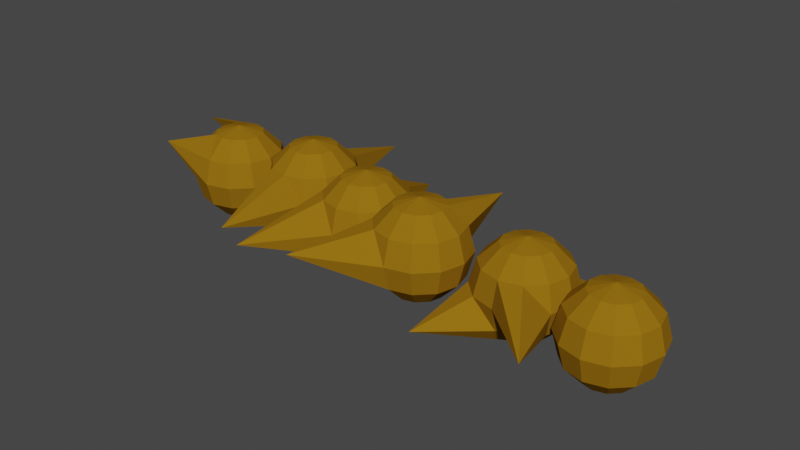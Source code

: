 # Source: enemy.blend  (saved by Blender 3.1.7; exported with 4.5.12 LTS)
import bpy
from mathutils import Matrix  # noqa: F401  (used for matrix-valued properties, if any)

bpy.ops.wm.read_factory_settings(use_empty=True)
scene = bpy.context.scene
scene.name = 'Scene'

# ---- materials (node trees are filled in below, after node groups)
mat_material_001 = bpy.data.materials.new('Material.001')
mat_material_001.use_transparent_shadow = False

# ---- material node trees
mat_material_001.use_nodes = True; mat_material_001.node_tree.nodes.clear()
_N = mat_material_001.node_tree.nodes; _L = mat_material_001.node_tree.links
n0 = _N.new('ShaderNodeBsdfPrincipled'); n0.name = 'Principled BSDF'; n0.location = (10, 300)
n0.distribution = 'GGX'
n0.subsurface_method = 'RANDOM_WALK_SKIN'
n0.inputs[0].default_value = (0.281, 0.1393, 0.007074, 1.0)
n0.inputs[2].default_value = 1.0
n0.inputs[3].default_value = 1.45
n0.inputs[13].default_value = 0.0
n0.inputs[27].default_value = (0.0, 0.0, 0.0, 1.0)
n0.inputs[28].default_value = 1.0
n1 = _N.new('ShaderNodeOutputMaterial'); n1.name = 'Material Output'; n1.location = (300, 300)
_L.new(n0.outputs[0], n1.inputs[0])
n1.is_active_output = True

# ---- world
world_world = bpy.data.worlds.new('World'); scene.world = world_world
world_world.use_nodes = True; world_world.node_tree.nodes.clear()
_N = world_world.node_tree.nodes; _L = world_world.node_tree.links
n0 = _N.new('ShaderNodeOutputWorld'); n0.name = 'World Output'; n0.location = (300, 300)
n1 = _N.new('ShaderNodeBackground'); n1.name = 'Background'; n1.location = (10, 300)
n1.inputs[0].default_value = (0.05088, 0.05088, 0.05088, 1.0)
_L.new(n1.outputs[0], n0.inputs[0])
n0.is_active_output = True
world_world.color = (0.05088, 0.05088, 0.05088)
world_world.use_sun_shadow = False
world_world.sun_shadow_jitter_overblur = 0.0

# ---- meshes
me_sphere = bpy.data.meshes.new('Sphere')
me_sphere.from_pydata([(0.0, 0.25, 0.433), (0.0, 0.433, 0.25), (0.0, 0.9681, -2.186e-08), (0.0, 0.25, -0.433), (0.125, 0.2165, 0.433), (0.2165, 0.375, 0.25), (0.25, 0.433, -2.186e-08), (0.2165, 0.375, -0.25), (0.125, 0.2165, -0.433), (0.2165, 0.125, 0.433), (0.375, 0.2165, 0.25), (0.433, 0.25, -2.186e-08), (0.375, 0.2165, -0.25), (0.2165, 0.125, -0.433), (0.25, -3.566e-08, 0.433), (0.433, -3.566e-08, 0.25), (0.5, -5.056e-08, -2.186e-08), (0.433, -3.566e-08, -0.25), (0.25, -4.311e-08, -0.433), (0.2165, -0.125, 0.433), (0.375, -0.2165, 0.25), (0.433, -0.25, -2.186e-08), (0.375, -0.2165, -0.25), (0.2165, -0.125, -0.433), (0.125, -0.2165, 0.433), (0.2165, -0.375, 0.25), (0.25, -0.433, -2.186e-08), (0.2165, -0.375, -0.25), (0.125, -0.2165, -0.433), (-3.553e-15, -8.742e-08, 0.5), (1.441e-08, -0.25, 0.433), (-7.947e-09, -0.433, 0.25), (6.955e-09, -0.5, -2.186e-08), (-7.947e-09, -0.433, -0.25), (-7.947e-09, -0.25, -0.433), (-0.125, -0.2165, 0.433), (-0.2165, -0.375, 0.25), (-0.5405, -1.205, -2.186e-08), (-0.2165, -0.375, -0.25), (-0.125, -0.2165, -0.433), (0.0, -4.371e-08, -0.5), (-0.2165, -0.125, 0.433), (-0.375, -0.2165, 0.25), (-0.433, -0.25, -2.186e-08), (-0.375, -0.2165, -0.25), (-0.2165, -0.125, -0.433), (-0.25, -4.311e-08, 0.433), (-0.433, -2.076e-08, 0.25), (-0.5, -3.566e-08, -2.186e-08), (-0.433, -2.076e-08, -0.25), (-0.25, -2.076e-08, -0.433), (-0.2165, 0.125, 0.433), (-0.375, 0.2165, 0.25), (-0.433, 0.25, -2.186e-08), (-0.375, 0.2165, -0.25), (-0.2165, 0.125, -0.433), (-0.125, 0.2165, 0.433), (-0.2165, 0.375, 0.25), (-0.25, 0.433, -2.186e-08), (-0.2165, 0.375, -0.25), (-0.125, 0.2165, -0.433), (3.676e-08, 0.433, -0.25), (0.9081, -0.06566, 0.5473), (0.9081, 0.1174, 0.3643), (0.9081, 0.1843, 0.1143), (0.9081, -0.06566, -0.3187), (1.033, -0.09915, 0.5473), (1.125, 0.6527, 0.3643), (1.158, 0.1174, 0.1143), (1.125, 0.05934, -0.1357), (1.033, -0.09915, -0.3187), (1.125, -0.1907, 0.5473), (1.283, -0.09915, 0.3643), (1.341, -0.06566, 0.1143), (1.283, -0.09915, -0.1357), (1.125, -0.1907, -0.3187), (1.158, -0.3157, 0.5473), (1.341, -0.3157, 0.3643), (1.408, -0.3157, 0.1143), (1.341, -0.3157, -0.1357), (1.158, -0.3157, -0.3187), (1.125, -0.4407, 0.5473), (1.283, -0.5322, 0.3643), (1.341, -0.5657, 0.1143), (1.283, -0.5322, -0.1357), (1.125, -0.4407, -0.3187), (1.033, -0.5322, 0.5473), (1.125, -0.6907, 0.3643), (1.158, -0.7487, 0.1143), (1.125, -0.6907, -0.1357), (1.033, -0.5322, -0.3187), (0.9081, -0.3157, 0.6143), (0.9081, -0.5657, 0.5473), (0.9081, -0.7487, 0.3643), (0.9081, -0.8157, 0.1143), (0.9081, -0.7487, -0.1357), (0.9081, -0.5657, -0.3187), (0.7831, -0.5322, 0.5473), (0.6916, -0.6907, 0.3643), (0.09541, -1.188, 0.1143), (0.6916, -0.6907, -0.1357), (0.7831, -0.5322, -0.3187), (0.9081, -0.3157, -0.3857), (0.6916, -0.4407, 0.5473), (0.5331, -0.5322, 0.3643), (0.4751, -0.5657, 0.1143), (0.5331, -0.5322, -0.1357), (0.6916, -0.4407, -0.3187), (0.6581, -0.3157, 0.5473), (0.4751, -0.3157, 0.3643), (0.4081, -0.3157, 0.1143), (0.4751, -0.3157, -0.1357), (0.6581, -0.3157, -0.3187), (0.6916, -0.1907, 0.5473), (0.5331, -0.09915, 0.3643), (0.4751, -0.06566, 0.1143), (0.5331, -0.09915, -0.1357), (0.6916, -0.1907, -0.3187), (0.7831, -0.09915, 0.5473), (0.6916, 0.05934, 0.3643), (0.6581, 0.1174, 0.1143), (0.6916, 0.05934, -0.1357), (0.7831, -0.09915, -0.3187), (0.9081, 0.1174, -0.1357), (1.837, 0.25, 0.3433), (1.837, 0.433, 0.1603), (1.837, 0.5, -0.08971), (1.837, 0.25, -0.5227), (1.962, 0.2165, 0.3433), (2.054, 0.375, 0.1603), (2.087, 0.433, -0.08971), (2.297, 0.78, -0.3397), (1.962, 0.2165, -0.5227), (2.054, 0.125, 0.3433), (2.212, 0.2165, 0.1603), (2.27, 0.25, -0.08971), (2.212, 0.2165, -0.3397), (2.054, 0.125, -0.5227), (2.087, -3.566e-08, 0.3433), (2.27, -3.566e-08, 0.1603), (2.337, -5.056e-08, -0.08971), (2.27, -3.566e-08, -0.3397), (2.087, -4.311e-08, -0.5227), (2.054, -0.125, 0.3433), (2.212, -0.2165, 0.1603), (2.27, -0.25, -0.08971), (2.212, -0.2165, -0.3397), (2.054, -0.125, -0.5227), (1.962, -0.2165, 0.3433), (2.054, -0.375, 0.1603), (2.478, -1.034, -0.08971), (2.054, -0.375, -0.3397), (1.962, -0.2165, -0.5227), (1.837, -8.742e-08, 0.4103), (1.837, -0.25, 0.3433), (1.837, -0.433, 0.1603), (1.837, -0.5, -0.08971), (1.837, -0.433, -0.3397), (1.837, -0.25, -0.5227), (1.712, -0.2165, 0.3433), (1.621, -0.375, 0.1603), (1.587, -0.433, -0.08971), (1.276, -0.9192, -0.3397), (1.712, -0.2165, -0.5227), (1.837, -4.371e-08, -0.5897), (1.621, -0.125, 0.3433), (1.462, -0.2165, 0.1603), (1.404, -0.25, -0.08971), (1.462, -0.2165, -0.3397), (1.621, -0.125, -0.5227), (1.587, -4.311e-08, 0.3433), (1.404, -2.076e-08, 0.1603), (1.337, -3.566e-08, -0.08971), (1.404, -2.076e-08, -0.3397), (1.587, -2.076e-08, -0.5227), (1.621, 0.125, 0.3433), (1.462, 0.2165, 0.1603), (1.404, 0.25, -0.08971), (1.462, 0.2165, -0.3397), (1.621, 0.125, -0.5227), (1.712, 0.2165, 0.3433), (1.621, 0.375, 0.1603), (1.222, 0.8037, -0.08971), (1.621, 0.375, -0.3397), (1.712, 0.2165, -0.5227), (1.837, 0.433, -0.3397), (2.713, 0.25, 0.2109), (2.713, 0.433, 0.02794), (2.713, 0.5, -0.2221), (2.713, 0.25, -0.6551), (2.838, 0.2165, 0.2109), (2.93, 0.375, 0.02794), (2.963, 0.433, -0.2221), (2.93, 0.375, -0.4721), (2.838, 0.2165, -0.6551), (2.93, 0.125, 0.2109), (3.088, 0.2165, 0.02794), (3.146, 0.25, -0.2221), (3.088, 0.2165, -0.4721), (2.93, 0.125, -0.6551), (2.963, -3.566e-08, 0.2109), (3.146, -3.566e-08, 0.02794), (3.213, -5.056e-08, -0.2221), (3.146, -3.566e-08, -0.4721), (2.963, -4.311e-08, -0.6551), (2.93, -0.125, 0.2109), (3.088, -0.2165, 0.02794), (3.146, -0.25, -0.2221), (3.088, -0.2165, -0.4721), (2.93, -0.125, -0.6551), (2.838, -0.2165, 0.2109), (2.93, -0.375, 0.02794), (2.963, -0.433, -0.2221), (2.93, -0.375, -0.4721), (2.838, -0.2165, -0.6551), (2.713, -8.742e-08, 0.2779), (2.713, -0.25, 0.2109), (2.713, -0.433, 0.02794), (2.713, -0.5, -0.2221), (2.713, -0.433, -0.4721), (2.713, -0.25, -0.6551), (2.588, -0.2165, 0.2109), (2.497, -0.375, 0.02794), (2.463, -0.433, -0.2221), (2.497, -0.375, -0.4721), (2.588, -0.2165, -0.6551), (2.713, -4.371e-08, -0.7221), (2.497, -0.125, 0.2109), (2.338, -0.2165, 0.02794), (2.28, -0.25, -0.2221), (2.338, -0.2165, -0.4721), (2.497, -0.125, -0.6551), (2.463, -4.311e-08, 0.2109), (2.28, -2.076e-08, 0.02794), (2.213, -3.566e-08, -0.2221), (2.28, -2.076e-08, -0.4721), (2.463, -2.076e-08, -0.6551), (2.497, 0.125, 0.2109), (2.338, 0.2165, 0.02794), (2.28, 0.25, -0.2221), (2.338, 0.2165, -0.4721), (2.497, 0.125, -0.6551), (2.588, 0.2165, 0.2109), (2.497, 0.375, 0.02794), (2.463, 0.433, -0.2221), (2.497, 0.375, -0.4721), (2.588, 0.2165, -0.6551), (2.713, 0.433, -0.4721), (-1.745, 0.25, 0.433), (-1.745, 0.433, 0.25), (-1.745, 0.5, -2.186e-08), (-1.745, 0.25, -0.433), (-1.62, 0.2165, 0.433), (-1.528, 0.375, 0.25), (-1.495, 0.433, -2.186e-08), (-1.528, 0.375, -0.25), (-1.62, 0.2165, -0.433), (-1.528, 0.125, 0.433), (-1.37, 0.2165, 0.25), (-1.311, 0.25, -2.186e-08), (-1.37, 0.2165, -0.25), (-1.528, 0.125, -0.433), (-1.495, -3.566e-08, 0.433), (-1.311, -3.566e-08, 0.25), (-1.245, -5.056e-08, -2.186e-08), (-1.311, -3.566e-08, -0.25), (-1.495, -4.311e-08, -0.433), (-1.528, -0.125, 0.433), (-1.37, -0.2165, 0.25), (-1.311, -0.25, -2.186e-08), (-1.37, -0.2165, -0.25), (-1.528, -0.125, -0.433), (-1.62, -0.2165, 0.433), (-1.528, -0.375, 0.25), (-1.495, -0.433, -2.186e-08), (-1.528, -0.375, -0.25), (-1.62, -0.2165, -0.433), (-1.745, -8.742e-08, 0.5), (-1.745, -0.25, 0.433), (-1.745, -0.433, 0.25), (-1.745, -0.5, -2.186e-08), (-1.745, -0.433, -0.25), (-1.745, -0.25, -0.433), (-1.87, -0.2165, 0.433), (-2.472, -0.375, 0.25), (-1.995, -0.433, -2.186e-08), (-1.961, -0.375, -0.25), (-1.87, -0.2165, -0.433), (-1.745, -4.371e-08, -0.5), (-1.961, -0.125, 0.433), (-2.12, -0.2165, 0.25), (-2.178, -0.25, -2.186e-08), (-2.12, -0.2165, -0.25), (-1.961, -0.125, -0.433), (-1.995, -4.311e-08, 0.433), (-2.178, -2.076e-08, 0.25), (-2.245, -3.566e-08, -2.186e-08), (-2.178, -2.076e-08, -0.25), (-1.995, -2.076e-08, -0.433), (-1.961, 0.125, 0.433), (-2.12, 0.2165, 0.25), (-2.178, 0.25, -2.186e-08), (-2.12, 0.2165, -0.25), (-1.961, 0.125, -0.433), (-1.87, 0.2165, 0.433), (-2.636, 0.375, 0.25), (-1.995, 0.433, -2.186e-08), (-1.961, 0.375, -0.25), (-1.87, 0.2165, -0.433), (-1.745, 0.433, -0.25), (-0.9057, 0.4718, 0.433), (-0.9057, 0.6549, 0.25), (-0.9057, 1.506, -2.186e-08), (-0.9057, 0.4718, -0.433), (-0.7807, 0.4384, 0.433), (-0.6892, 0.5968, 0.25), (-0.6557, 0.6549, -2.186e-08), (-0.6892, 0.5968, -0.25), (-0.7807, 0.4384, -0.433), (-0.6892, 0.3468, 0.433), (-0.5307, 0.4384, 0.25), (-0.4727, 0.4718, -2.186e-08), (-0.5307, 0.4384, -0.25), (-0.6892, 0.3468, -0.433), (-0.6557, 0.2218, 0.433), (-0.4727, 0.2218, 0.25), (-0.4057, 0.2218, -2.186e-08), (-0.4727, 0.2218, -0.25), (-0.6557, 0.2218, -0.433), (-0.6892, 0.09684, 0.433), (-0.5307, 0.005338, 0.25), (-0.4727, -0.02816, -2.186e-08), (-0.5307, 0.005338, -0.25), (-0.6892, 0.09684, -0.433), (-0.7807, 0.005338, 0.433), (-0.6892, -0.1532, 0.25), (-0.6557, -0.2112, -2.186e-08), (-0.6892, -0.1532, -0.25), (-0.7807, 0.005338, -0.433), (-0.9057, 0.2218, 0.5), (-0.9057, -0.02816, 0.433), (-0.9057, -0.2112, 0.25), (-0.9057, -1.059, -2.186e-08), (-0.9057, -0.2112, -0.25), (-0.9057, -0.02816, -0.433), (-1.031, 0.005338, 0.433), (-1.122, -0.1532, 0.25), (-1.156, -0.2112, -2.186e-08), (-1.122, -0.1532, -0.25), (-1.031, 0.005338, -0.433), (-0.9057, 0.2218, -0.5), (-1.122, 0.09684, 0.433), (-1.281, 0.005338, 0.25), (-1.339, -0.02816, -2.186e-08), (-1.281, 0.005338, -0.25), (-1.122, 0.09684, -0.433), (-1.156, 0.2218, 0.433), (-1.339, 0.2218, 0.25), (-1.406, 0.2218, -2.186e-08), (-1.339, 0.2218, -0.25), (-1.156, 0.2218, -0.433), (-1.122, 0.3468, 0.433), (-1.281, 0.4384, 0.25), (-1.339, 0.4718, -2.186e-08), (-1.281, 0.4384, -0.25), (-1.122, 0.3468, -0.433), (-1.031, 0.4384, 0.433), (-1.122, 0.5968, 0.25), (-1.156, 0.6549, -2.186e-08), (-1.122, 0.5968, -0.25), (-1.031, 0.4384, -0.433), (-0.9057, 0.6549, -0.25)], [], [(40, 3, 8), (61, 2, 6, 7), (1, 0, 4, 5), (3, 61, 7, 8), (2, 1, 5, 6), (0, 29, 4), (5, 4, 9, 10), (8, 7, 12, 13), (6, 5, 10, 11), (4, 29, 9), (40, 8, 13), (7, 6, 11, 12), (13, 12, 17, 18), (11, 10, 15, 16), (9, 29, 14), (40, 13, 18), (12, 11, 16, 17), (10, 9, 14, 15), (18, 17, 22, 23), (16, 15, 20, 21), (14, 29, 19), (40, 18, 23), (17, 16, 21, 22), (15, 14, 19, 20), (23, 22, 27, 28), (21, 20, 25, 26), (19, 29, 24), (40, 23, 28), (22, 21, 26, 27), (20, 19, 24, 25), (28, 27, 33, 34), (26, 25, 31, 32), (24, 29, 30), (40, 28, 34), (27, 26, 32, 33), (25, 24, 30, 31), (32, 31, 36, 37), (30, 29, 35), (40, 34, 39), (33, 32, 37, 38), (31, 30, 35, 36), (34, 33, 38, 39), (35, 29, 41), (40, 39, 45), (38, 37, 43, 44), (36, 35, 41, 42), (39, 38, 44, 45), (37, 36, 42, 43), (40, 45, 50), (44, 43, 48, 49), (42, 41, 46, 47), (45, 44, 49, 50), (43, 42, 47, 48), (41, 29, 46), (40, 50, 55), (49, 48, 53, 54), (47, 46, 51, 52), (50, 49, 54, 55), (48, 47, 52, 53), (46, 29, 51), (40, 55, 60), (54, 53, 58, 59), (52, 51, 56, 57), (55, 54, 59, 60), (53, 52, 57, 58), (51, 29, 56), (59, 58, 2, 61), (57, 56, 0, 1), (60, 59, 61, 3), (58, 57, 1, 2), (56, 29, 0), (40, 60, 3), (102, 65, 70), (123, 64, 68, 69), (63, 62, 66, 67), (65, 123, 69, 70), (64, 63, 67, 68), (62, 91, 66), (67, 66, 71, 72), (70, 69, 74, 75), (68, 67, 72, 73), (66, 91, 71), (102, 70, 75), (69, 68, 73, 74), (75, 74, 79, 80), (73, 72, 77, 78), (71, 91, 76), (102, 75, 80), (74, 73, 78, 79), (72, 71, 76, 77), (80, 79, 84, 85), (78, 77, 82, 83), (76, 91, 81), (102, 80, 85), (79, 78, 83, 84), (77, 76, 81, 82), (85, 84, 89, 90), (83, 82, 87, 88), (81, 91, 86), (102, 85, 90), (84, 83, 88, 89), (82, 81, 86, 87), (90, 89, 95, 96), (88, 87, 93, 94), (86, 91, 92), (102, 90, 96), (89, 88, 94, 95), (87, 86, 92, 93), (94, 93, 98, 99), (92, 91, 97), (102, 96, 101), (95, 94, 99, 100), (93, 92, 97, 98), (96, 95, 100, 101), (97, 91, 103), (102, 101, 107), (100, 99, 105, 106), (98, 97, 103, 104), (101, 100, 106, 107), (99, 98, 104, 105), (102, 107, 112), (106, 105, 110, 111), (104, 103, 108, 109), (107, 106, 111, 112), (105, 104, 109, 110), (103, 91, 108), (102, 112, 117), (111, 110, 115, 116), (109, 108, 113, 114), (112, 111, 116, 117), (110, 109, 114, 115), (108, 91, 113), (102, 117, 122), (116, 115, 120, 121), (114, 113, 118, 119), (117, 116, 121, 122), (115, 114, 119, 120), (113, 91, 118), (121, 120, 64, 123), (119, 118, 62, 63), (122, 121, 123, 65), (120, 119, 63, 64), (118, 91, 62), (102, 122, 65), (164, 127, 132), (185, 126, 130, 131), (125, 124, 128, 129), (127, 185, 131, 132), (126, 125, 129, 130), (124, 153, 128), (129, 128, 133, 134), (132, 131, 136, 137), (130, 129, 134, 135), (128, 153, 133), (164, 132, 137), (131, 130, 135, 136), (137, 136, 141, 142), (135, 134, 139, 140), (133, 153, 138), (164, 137, 142), (136, 135, 140, 141), (134, 133, 138, 139), (142, 141, 146, 147), (140, 139, 144, 145), (138, 153, 143), (164, 142, 147), (141, 140, 145, 146), (139, 138, 143, 144), (147, 146, 151, 152), (145, 144, 149, 150), (143, 153, 148), (164, 147, 152), (146, 145, 150, 151), (144, 143, 148, 149), (152, 151, 157, 158), (150, 149, 155, 156), (148, 153, 154), (164, 152, 158), (151, 150, 156, 157), (149, 148, 154, 155), (156, 155, 160, 161), (154, 153, 159), (164, 158, 163), (157, 156, 161, 162), (155, 154, 159, 160), (158, 157, 162, 163), (159, 153, 165), (164, 163, 169), (162, 161, 167, 168), (160, 159, 165, 166), (163, 162, 168, 169), (161, 160, 166, 167), (164, 169, 174), (168, 167, 172, 173), (166, 165, 170, 171), (169, 168, 173, 174), (167, 166, 171, 172), (165, 153, 170), (164, 174, 179), (173, 172, 177, 178), (171, 170, 175, 176), (174, 173, 178, 179), (172, 171, 176, 177), (170, 153, 175), (164, 179, 184), (178, 177, 182, 183), (176, 175, 180, 181), (179, 178, 183, 184), (177, 176, 181, 182), (175, 153, 180), (183, 182, 126, 185), (181, 180, 124, 125), (184, 183, 185, 127), (182, 181, 125, 126), (180, 153, 124), (164, 184, 127), (226, 189, 194), (247, 188, 192, 193), (187, 186, 190, 191), (189, 247, 193, 194), (188, 187, 191, 192), (186, 215, 190), (191, 190, 195, 196), (194, 193, 198, 199), (192, 191, 196, 197), (190, 215, 195), (226, 194, 199), (193, 192, 197, 198), (199, 198, 203, 204), (197, 196, 201, 202), (195, 215, 200), (226, 199, 204), (198, 197, 202, 203), (196, 195, 200, 201), (204, 203, 208, 209), (202, 201, 206, 207), (200, 215, 205), (226, 204, 209), (203, 202, 207, 208), (201, 200, 205, 206), (209, 208, 213, 214), (207, 206, 211, 212), (205, 215, 210), (226, 209, 214), (208, 207, 212, 213), (206, 205, 210, 211), (214, 213, 219, 220), (212, 211, 217, 218), (210, 215, 216), (226, 214, 220), (213, 212, 218, 219), (211, 210, 216, 217), (218, 217, 222, 223), (216, 215, 221), (226, 220, 225), (219, 218, 223, 224), (217, 216, 221, 222), (220, 219, 224, 225), (221, 215, 227), (226, 225, 231), (224, 223, 229, 230), (222, 221, 227, 228), (225, 224, 230, 231), (223, 222, 228, 229), (226, 231, 236), (230, 229, 234, 235), (228, 227, 232, 233), (231, 230, 235, 236), (229, 228, 233, 234), (227, 215, 232), (226, 236, 241), (235, 234, 239, 240), (233, 232, 237, 238), (236, 235, 240, 241), (234, 233, 238, 239), (232, 215, 237), (226, 241, 246), (240, 239, 244, 245), (238, 237, 242, 243), (241, 240, 245, 246), (239, 238, 243, 244), (237, 215, 242), (245, 244, 188, 247), (243, 242, 186, 187), (246, 245, 247, 189), (244, 243, 187, 188), (242, 215, 186), (226, 246, 189), (288, 251, 256), (309, 250, 254, 255), (249, 248, 252, 253), (251, 309, 255, 256), (250, 249, 253, 254), (248, 277, 252), (253, 252, 257, 258), (256, 255, 260, 261), (254, 253, 258, 259), (252, 277, 257), (288, 256, 261), (255, 254, 259, 260), (261, 260, 265, 266), (259, 258, 263, 264), (257, 277, 262), (288, 261, 266), (260, 259, 264, 265), (258, 257, 262, 263), (266, 265, 270, 271), (264, 263, 268, 269), (262, 277, 267), (288, 266, 271), (265, 264, 269, 270), (263, 262, 267, 268), (271, 270, 275, 276), (269, 268, 273, 274), (267, 277, 272), (288, 271, 276), (270, 269, 274, 275), (268, 267, 272, 273), (276, 275, 281, 282), (274, 273, 279, 280), (272, 277, 278), (288, 276, 282), (275, 274, 280, 281), (273, 272, 278, 279), (280, 279, 284, 285), (278, 277, 283), (288, 282, 287), (281, 280, 285, 286), (279, 278, 283, 284), (282, 281, 286, 287), (283, 277, 289), (288, 287, 293), (286, 285, 291, 292), (284, 283, 289, 290), (287, 286, 292, 293), (285, 284, 290, 291), (288, 293, 298), (292, 291, 296, 297), (290, 289, 294, 295), (293, 292, 297, 298), (291, 290, 295, 296), (289, 277, 294), (288, 298, 303), (297, 296, 301, 302), (295, 294, 299, 300), (298, 297, 302, 303), (296, 295, 300, 301), (294, 277, 299), (288, 303, 308), (302, 301, 306, 307), (300, 299, 304, 305), (303, 302, 307, 308), (301, 300, 305, 306), (299, 277, 304), (307, 306, 250, 309), (305, 304, 248, 249), (308, 307, 309, 251), (306, 305, 249, 250), (304, 277, 248), (288, 308, 251), (350, 313, 318), (371, 312, 316, 317), (311, 310, 314, 315), (313, 371, 317, 318), (312, 311, 315, 316), (310, 339, 314), (315, 314, 319, 320), (318, 317, 322, 323), (316, 315, 320, 321), (314, 339, 319), (350, 318, 323), (317, 316, 321, 322), (323, 322, 327, 328), (321, 320, 325, 326), (319, 339, 324), (350, 323, 328), (322, 321, 326, 327), (320, 319, 324, 325), (328, 327, 332, 333), (326, 325, 330, 331), (324, 339, 329), (350, 328, 333), (327, 326, 331, 332), (325, 324, 329, 330), (333, 332, 337, 338), (331, 330, 335, 336), (329, 339, 334), (350, 333, 338), (332, 331, 336, 337), (330, 329, 334, 335), (338, 337, 343, 344), (336, 335, 341, 342), (334, 339, 340), (350, 338, 344), (337, 336, 342, 343), (335, 334, 340, 341), (342, 341, 346, 347), (340, 339, 345), (350, 344, 349), (343, 342, 347, 348), (341, 340, 345, 346), (344, 343, 348, 349), (345, 339, 351), (350, 349, 355), (348, 347, 353, 354), (346, 345, 351, 352), (349, 348, 354, 355), (347, 346, 352, 353), (350, 355, 360), (354, 353, 358, 359), (352, 351, 356, 357), (355, 354, 359, 360), (353, 352, 357, 358), (351, 339, 356), (350, 360, 365), (359, 358, 363, 364), (357, 356, 361, 362), (360, 359, 364, 365), (358, 357, 362, 363), (356, 339, 361), (350, 365, 370), (364, 363, 368, 369), (362, 361, 366, 367), (365, 364, 369, 370), (363, 362, 367, 368), (361, 339, 366), (369, 368, 312, 371), (367, 366, 310, 311), (370, 369, 371, 313), (368, 367, 311, 312), (366, 339, 310), (350, 370, 313)])
_uv = me_sphere.uv_layers.new(name='UVMap')
_uv.uv.foreach_set('vector', [0.7083, 0.0, 0.75, 0.1667, 0.6667, 0.1667, 0.75, 0.3333, 0.75, 0.5, 0.6667, 0.5, 0.6667, 0.3333, 0.75, 0.6667, 0.75, 0.8333, 0.6667, 0.8333, 0.6667, 0.6667, 0.75, 0.1667, 0.75, 0.3333, 0.6667, 0.3333, 0.6667, 0.1667, 0.75, 0.5, 0.75, 0.6667, 0.6667, 0.6667, 0.6667, 0.5, 0.75, 0.8333, 0.7083, 1.0, 0.6667, 0.8333, 0.6667, 0.6667, 0.6667, 0.8333, 0.5833, 0.8333, 0.5833, 0.6667, 0.6667, 0.1667, 0.6667, 0.3333, 0.5833, 0.3333, 0.5833, 0.1667, 0.6667, 0.5, 0.6667, 0.6667, 0.5833, 0.6667, 0.5833, 0.5, 0.6667, 0.8333, 0.625, 1.0, 0.5833, 0.8333, 0.625, 0.0, 0.6667, 0.1667, 0.5833, 0.1667, 0.6667, 0.3333, 0.6667, 0.5, 0.5833, 0.5, 0.5833, 0.3333, 0.5833, 0.1667, 0.5833, 0.3333, 0.5, 0.3333, 0.5, 0.1667, 0.5833, 0.5, 0.5833, 0.6667, 0.5, 0.6667, 0.5, 0.5, 0.5833, 0.8333, 0.5417, 1.0, 0.5, 0.8333, 0.5417, 0.0, 0.5833, 0.1667, 0.5, 0.1667, 0.5833, 0.3333, 0.5833, 0.5, 0.5, 0.5, 0.5, 0.3333, 0.5833, 0.6667, 0.5833, 0.8333, 0.5, 0.8333, 0.5, 0.6667, 0.5, 0.1667, 0.5, 0.3333, 0.4167, 0.3333, 0.4167, 0.1667, 0.5, 0.5, 0.5, 0.6667, 0.4167, 0.6667, 0.4167, 0.5, 0.5, 0.8333, 0.4583, 1.0, 0.4167, 0.8333, 0.4583, 0.0, 0.5, 0.1667, 0.4167, 0.1667, 0.5, 0.3333, 0.5, 0.5, 0.4167, 0.5, 0.4167, 0.3333, 0.5, 0.6667, 0.5, 0.8333, 0.4167, 0.8333, 0.4167, 0.6667, 0.4167, 0.1667, 0.4167, 0.3333, 0.3333, 0.3333, 0.3333, 0.1667, 0.4167, 0.5, 0.4167, 0.6667, 0.3333, 0.6667, 0.3333, 0.5, 0.4167, 0.8333, 0.375, 1.0, 0.3333, 0.8333, 0.375, 0.0, 0.4167, 0.1667, 0.3333, 0.1667, 0.4167, 0.3333, 0.4167, 0.5, 0.3333, 0.5, 0.3333, 0.3333, 0.4167, 0.6667, 0.4167, 0.8333, 0.3333, 0.8333, 0.3333, 0.6667, 0.3333, 0.1667, 0.3333, 0.3333, 0.25, 0.3333, 0.25, 0.1667, 0.3333, 0.5, 0.3333, 0.6667, 0.25, 0.6667, 0.25, 0.5, 0.3333, 0.8333, 0.2917, 1.0, 0.25, 0.8333, 0.2917, 0.0, 0.3333, 0.1667, 0.25, 0.1667, 0.3333, 0.3333, 0.3333, 0.5, 0.25, 0.5, 0.25, 0.3333, 0.3333, 0.6667, 0.3333, 0.8333, 0.25, 0.8333, 0.25, 0.6667, 0.25, 0.5, 0.25, 0.6667, 0.1667, 0.6667, 0.1667, 0.5, 0.25, 0.8333, 0.2083, 1.0, 0.1667, 0.8333, 0.2083, 0.0, 0.25, 0.1667, 0.1667, 0.1667, 0.25, 0.3333, 0.25, 0.5, 0.1667, 0.5, 0.1667, 0.3333, 0.25, 0.6667, 0.25, 0.8333, 0.1667, 0.8333, 0.1667, 0.6667, 0.25, 0.1667, 0.25, 0.3333, 0.1667, 0.3333, 0.1667, 0.1667, 0.1667, 0.8333, 0.125, 1.0, 0.08333, 0.8333, 0.125, 0.0, 0.1667, 0.1667, 0.08333, 0.1667, 0.1667, 0.3333, 0.1667, 0.5, 0.08333, 0.5, 0.08333, 0.3333, 0.1667, 0.6667, 0.1667, 0.8333, 0.08333, 0.8333, 0.08333, 0.6667, 0.1667, 0.1667, 0.1667, 0.3333, 0.08333, 0.3333, 0.08333, 0.1667, 0.1667, 0.5, 0.1667, 0.6667, 0.08333, 0.6667, 0.08333, 0.5, 0.04167, 0.0, 0.08333, 0.1667, 0.0, 0.1667, 0.08333, 0.3333, 0.08333, 0.5, 0.0, 0.5, 0.0, 0.3333, 0.08333, 0.6667, 0.08333, 0.8333, 0.0, 0.8333, 0.0, 0.6667, 0.08333, 0.1667, 0.08333, 0.3333, 0.0, 0.3333, 0.0, 0.1667, 0.08333, 0.5, 0.08333, 0.6667, 0.0, 0.6667, 0.0, 0.5, 0.08333, 0.8333, 0.04167, 1.0, 0.0, 0.8333, 0.9583, 0.0, 1.0, 0.1667, 0.9167, 0.1667, 1.0, 0.3333, 1.0, 0.5, 0.9167, 0.5, 0.9167, 0.3333, 1.0, 0.6667, 1.0, 0.8333, 0.9167, 0.8333, 0.9167, 0.6667, 1.0, 0.1667, 1.0, 0.3333, 0.9167, 0.3333, 0.9167, 0.1667, 1.0, 0.5, 1.0, 0.6667, 0.9167, 0.6667, 0.9167, 0.5, 1.0, 0.8333, 0.9583, 1.0, 0.9167, 0.8333, 0.875, 0.0, 0.9167, 0.1667, 0.8333, 0.1667, 0.9167, 0.3333, 0.9167, 0.5, 0.8333, 0.5, 0.8333, 0.3333, 0.9167, 0.6667, 0.9167, 0.8333, 0.8333, 0.8333, 0.8333, 0.6667, 0.9167, 0.1667, 0.9167, 0.3333, 0.8333, 0.3333, 0.8333, 0.1667, 0.9167, 0.5, 0.9167, 0.6667, 0.8333, 0.6667, 0.8333, 0.5, 0.9167, 0.8333, 0.875, 1.0, 0.8333, 0.8333, 0.8333, 0.3333, 0.8333, 0.5, 0.75, 0.5, 0.75, 0.3333, 0.8333, 0.6667, 0.8333, 0.8333, 0.75, 0.8333, 0.75, 0.6667, 0.8333, 0.1667, 0.8333, 0.3333, 0.75, 0.3333, 0.75, 0.1667, 0.8333, 0.5, 0.8333, 0.6667, 0.75, 0.6667, 0.75, 0.5, 0.8333, 0.8333, 0.7917, 1.0, 0.75, 0.8333, 0.7917, 0.0, 0.8333, 0.1667, 0.75, 0.1667, 0.7083, 0.0, 0.75, 0.1667, 0.6667, 0.1667, 0.75, 0.3333, 0.75, 0.5, 0.6667, 0.5, 0.6667, 0.3333, 0.75, 0.6667, 0.75, 0.8333, 0.6667, 0.8333, 0.6667, 0.6667, 0.75, 0.1667, 0.75, 0.3333, 0.6667, 0.3333, 0.6667, 0.1667, 0.75, 0.5, 0.75, 0.6667, 0.6667, 0.6667, 0.6667, 0.5, 0.75, 0.8333, 0.7083, 1.0, 0.6667, 0.8333, 0.6667, 0.6667, 0.6667, 0.8333, 0.5833, 0.8333, 0.5833, 0.6667, 0.6667, 0.1667, 0.6667, 0.3333, 0.5833, 0.3333, 0.5833, 0.1667, 0.6667, 0.5, 0.6667, 0.6667, 0.5833, 0.6667, 0.5833, 0.5, 0.6667, 0.8333, 0.625, 1.0, 0.5833, 0.8333, 0.625, 0.0, 0.6667, 0.1667, 0.5833, 0.1667, 0.6667, 0.3333, 0.6667, 0.5, 0.5833, 0.5, 0.5833, 0.3333, 0.5833, 0.1667, 0.5833, 0.3333, 0.5, 0.3333, 0.5, 0.1667, 0.5833, 0.5, 0.5833, 0.6667, 0.5, 0.6667, 0.5, 0.5, 0.5833, 0.8333, 0.5417, 1.0, 0.5, 0.8333, 0.5417, 0.0, 0.5833, 0.1667, 0.5, 0.1667, 0.5833, 0.3333, 0.5833, 0.5, 0.5, 0.5, 0.5, 0.3333, 0.5833, 0.6667, 0.5833, 0.8333, 0.5, 0.8333, 0.5, 0.6667, 0.5, 0.1667, 0.5, 0.3333, 0.4167, 0.3333, 0.4167, 0.1667, 0.5, 0.5, 0.5, 0.6667, 0.4167, 0.6667, 0.4167, 0.5, 0.5, 0.8333, 0.4583, 1.0, 0.4167, 0.8333, 0.4583, 0.0, 0.5, 0.1667, 0.4167, 0.1667, 0.5, 0.3333, 0.5, 0.5, 0.4167, 0.5, 0.4167, 0.3333, 0.5, 0.6667, 0.5, 0.8333, 0.4167, 0.8333, 0.4167, 0.6667, 0.4167, 0.1667, 0.4167, 0.3333, 0.3333, 0.3333, 0.3333, 0.1667, 0.4167, 0.5, 0.4167, 0.6667, 0.3333, 0.6667, 0.3333, 0.5, 0.4167, 0.8333, 0.375, 1.0, 0.3333, 0.8333, 0.375, 0.0, 0.4167, 0.1667, 0.3333, 0.1667, 0.4167, 0.3333, 0.4167, 0.5, 0.3333, 0.5, 0.3333, 0.3333, 0.4167, 0.6667, 0.4167, 0.8333, 0.3333, 0.8333, 0.3333, 0.6667, 0.3333, 0.1667, 0.3333, 0.3333, 0.25, 0.3333, 0.25, 0.1667, 0.3333, 0.5, 0.3333, 0.6667, 0.25, 0.6667, 0.25, 0.5, 0.3333, 0.8333, 0.2917, 1.0, 0.25, 0.8333, 0.2917, 0.0, 0.3333, 0.1667, 0.25, 0.1667, 0.3333, 0.3333, 0.3333, 0.5, 0.25, 0.5, 0.25, 0.3333, 0.3333, 0.6667, 0.3333, 0.8333, 0.25, 0.8333, 0.25, 0.6667, 0.25, 0.5, 0.25, 0.6667, 0.1667, 0.6667, 0.1667, 0.5, 0.25, 0.8333, 0.2083, 1.0, 0.1667, 0.8333, 0.2083, 0.0, 0.25, 0.1667, 0.1667, 0.1667, 0.25, 0.3333, 0.25, 0.5, 0.1667, 0.5, 0.1667, 0.3333, 0.25, 0.6667, 0.25, 0.8333, 0.1667, 0.8333, 0.1667, 0.6667, 0.25, 0.1667, 0.25, 0.3333, 0.1667, 0.3333, 0.1667, 0.1667, 0.1667, 0.8333, 0.125, 1.0, 0.08333, 0.8333, 0.125, 0.0, 0.1667, 0.1667, 0.08333, 0.1667, 0.1667, 0.3333, 0.1667, 0.5, 0.08333, 0.5, 0.08333, 0.3333, 0.1667, 0.6667, 0.1667, 0.8333, 0.08333, 0.8333, 0.08333, 0.6667, 0.1667, 0.1667, 0.1667, 0.3333, 0.08333, 0.3333, 0.08333, 0.1667, 0.1667, 0.5, 0.1667, 0.6667, 0.08333, 0.6667, 0.08333, 0.5, 0.04167, 0.0, 0.08333, 0.1667, 0.0, 0.1667, 0.08333, 0.3333, 0.08333, 0.5, 0.0, 0.5, 0.0, 0.3333, 0.08333, 0.6667, 0.08333, 0.8333, 0.0, 0.8333, 0.0, 0.6667, 0.08333, 0.1667, 0.08333, 0.3333, 0.0, 0.3333, 0.0, 0.1667, 0.08333, 0.5, 0.08333, 0.6667, 0.0, 0.6667, 0.0, 0.5, 0.08333, 0.8333, 0.04167, 1.0, 0.0, 0.8333, 0.9583, 0.0, 1.0, 0.1667, 0.9167, 0.1667, 1.0, 0.3333, 1.0, 0.5, 0.9167, 0.5, 0.9167, 0.3333, 1.0, 0.6667, 1.0, 0.8333, 0.9167, 0.8333, 0.9167, 0.6667, 1.0, 0.1667, 1.0, 0.3333, 0.9167, 0.3333, 0.9167, 0.1667, 1.0, 0.5, 1.0, 0.6667, 0.9167, 0.6667, 0.9167, 0.5, 1.0, 0.8333, 0.9583, 1.0, 0.9167, 0.8333, 0.875, 0.0, 0.9167, 0.1667, 0.8333, 0.1667, 0.9167, 0.3333, 0.9167, 0.5, 0.8333, 0.5, 0.8333, 0.3333, 0.9167, 0.6667, 0.9167, 0.8333, 0.8333, 0.8333, 0.8333, 0.6667, 0.9167, 0.1667, 0.9167, 0.3333, 0.8333, 0.3333, 0.8333, 0.1667, 0.9167, 0.5, 0.9167, 0.6667, 0.8333, 0.6667, 0.8333, 0.5, 0.9167, 0.8333, 0.875, 1.0, 0.8333, 0.8333, 0.8333, 0.3333, 0.8333, 0.5, 0.75, 0.5, 0.75, 0.3333, 0.8333, 0.6667, 0.8333, 0.8333, 0.75, 0.8333, 0.75, 0.6667, 0.8333, 0.1667, 0.8333, 0.3333, 0.75, 0.3333, 0.75, 0.1667, 0.8333, 0.5, 0.8333, 0.6667, 0.75, 0.6667, 0.75, 0.5, 0.8333, 0.8333, 0.7917, 1.0, 0.75, 0.8333, 0.7917, 0.0, 0.8333, 0.1667, 0.75, 0.1667, 0.7083, 0.0, 0.75, 0.1667, 0.6667, 0.1667, 0.75, 0.3333, 0.75, 0.5, 0.6667, 0.5, 0.6667, 0.3333, 0.75, 0.6667, 0.75, 0.8333, 0.6667, 0.8333, 0.6667, 0.6667, 0.75, 0.1667, 0.75, 0.3333, 0.6667, 0.3333, 0.6667, 0.1667, 0.75, 0.5, 0.75, 0.6667, 0.6667, 0.6667, 0.6667, 0.5, 0.75, 0.8333, 0.7083, 1.0, 0.6667, 0.8333, 0.6667, 0.6667, 0.6667, 0.8333, 0.5833, 0.8333, 0.5833, 0.6667, 0.6667, 0.1667, 0.6667, 0.3333, 0.5833, 0.3333, 0.5833, 0.1667, 0.6667, 0.5, 0.6667, 0.6667, 0.5833, 0.6667, 0.5833, 0.5, 0.6667, 0.8333, 0.625, 1.0, 0.5833, 0.8333, 0.625, 0.0, 0.6667, 0.1667, 0.5833, 0.1667, 0.6667, 0.3333, 0.6667, 0.5, 0.5833, 0.5, 0.5833, 0.3333, 0.5833, 0.1667, 0.5833, 0.3333, 0.5, 0.3333, 0.5, 0.1667, 0.5833, 0.5, 0.5833, 0.6667, 0.5, 0.6667, 0.5, 0.5, 0.5833, 0.8333, 0.5417, 1.0, 0.5, 0.8333, 0.5417, 0.0, 0.5833, 0.1667, 0.5, 0.1667, 0.5833, 0.3333, 0.5833, 0.5, 0.5, 0.5, 0.5, 0.3333, 0.5833, 0.6667, 0.5833, 0.8333, 0.5, 0.8333, 0.5, 0.6667, 0.5, 0.1667, 0.5, 0.3333, 0.4167, 0.3333, 0.4167, 0.1667, 0.5, 0.5, 0.5, 0.6667, 0.4167, 0.6667, 0.4167, 0.5, 0.5, 0.8333, 0.4583, 1.0, 0.4167, 0.8333, 0.4583, 0.0, 0.5, 0.1667, 0.4167, 0.1667, 0.5, 0.3333, 0.5, 0.5, 0.4167, 0.5, 0.4167, 0.3333, 0.5, 0.6667, 0.5, 0.8333, 0.4167, 0.8333, 0.4167, 0.6667, 0.4167, 0.1667, 0.4167, 0.3333, 0.3333, 0.3333, 0.3333, 0.1667, 0.4167, 0.5, 0.4167, 0.6667, 0.3333, 0.6667, 0.3333, 0.5, 0.4167, 0.8333, 0.375, 1.0, 0.3333, 0.8333, 0.375, 0.0, 0.4167, 0.1667, 0.3333, 0.1667, 0.4167, 0.3333, 0.4167, 0.5, 0.3333, 0.5, 0.3333, 0.3333, 0.4167, 0.6667, 0.4167, 0.8333, 0.3333, 0.8333, 0.3333, 0.6667, 0.3333, 0.1667, 0.3333, 0.3333, 0.25, 0.3333, 0.25, 0.1667, 0.3333, 0.5, 0.3333, 0.6667, 0.25, 0.6667, 0.25, 0.5, 0.3333, 0.8333, 0.2917, 1.0, 0.25, 0.8333, 0.2917, 0.0, 0.3333, 0.1667, 0.25, 0.1667, 0.3333, 0.3333, 0.3333, 0.5, 0.25, 0.5, 0.25, 0.3333, 0.3333, 0.6667, 0.3333, 0.8333, 0.25, 0.8333, 0.25, 0.6667, 0.25, 0.5, 0.25, 0.6667, 0.1667, 0.6667, 0.1667, 0.5, 0.25, 0.8333, 0.2083, 1.0, 0.1667, 0.8333, 0.2083, 0.0, 0.25, 0.1667, 0.1667, 0.1667, 0.25, 0.3333, 0.25, 0.5, 0.1667, 0.5, 0.1667, 0.3333, 0.25, 0.6667, 0.25, 0.8333, 0.1667, 0.8333, 0.1667, 0.6667, 0.25, 0.1667, 0.25, 0.3333, 0.1667, 0.3333, 0.1667, 0.1667, 0.1667, 0.8333, 0.125, 1.0, 0.08333, 0.8333, 0.125, 0.0, 0.1667, 0.1667, 0.08333, 0.1667, 0.1667, 0.3333, 0.1667, 0.5, 0.08333, 0.5, 0.08333, 0.3333, 0.1667, 0.6667, 0.1667, 0.8333, 0.08333, 0.8333, 0.08333, 0.6667, 0.1667, 0.1667, 0.1667, 0.3333, 0.08333, 0.3333, 0.08333, 0.1667, 0.1667, 0.5, 0.1667, 0.6667, 0.08333, 0.6667, 0.08333, 0.5, 0.04167, 0.0, 0.08333, 0.1667, 0.0, 0.1667, 0.08333, 0.3333, 0.08333, 0.5, 0.0, 0.5, 0.0, 0.3333, 0.08333, 0.6667, 0.08333, 0.8333, 0.0, 0.8333, 0.0, 0.6667, 0.08333, 0.1667, 0.08333, 0.3333, 0.0, 0.3333, 0.0, 0.1667, 0.08333, 0.5, 0.08333, 0.6667, 0.0, 0.6667, 0.0, 0.5, 0.08333, 0.8333, 0.04167, 1.0, 0.0, 0.8333, 0.9583, 0.0, 1.0, 0.1667, 0.9167, 0.1667, 1.0, 0.3333, 1.0, 0.5, 0.9167, 0.5, 0.9167, 0.3333, 1.0, 0.6667, 1.0, 0.8333, 0.9167, 0.8333, 0.9167, 0.6667, 1.0, 0.1667, 1.0, 0.3333, 0.9167, 0.3333, 0.9167, 0.1667, 1.0, 0.5, 1.0, 0.6667, 0.9167, 0.6667, 0.9167, 0.5, 1.0, 0.8333, 0.9583, 1.0, 0.9167, 0.8333, 0.875, 0.0, 0.9167, 0.1667, 0.8333, 0.1667, 0.9167, 0.3333, 0.9167, 0.5, 0.8333, 0.5, 0.8333, 0.3333, 0.9167, 0.6667, 0.9167, 0.8333, 0.8333, 0.8333, 0.8333, 0.6667, 0.9167, 0.1667, 0.9167, 0.3333, 0.8333, 0.3333, 0.8333, 0.1667, 0.9167, 0.5, 0.9167, 0.6667, 0.8333, 0.6667, 0.8333, 0.5, 0.9167, 0.8333, 0.875, 1.0, 0.8333, 0.8333, 0.8333, 0.3333, 0.8333, 0.5, 0.75, 0.5, 0.75, 0.3333, 0.8333, 0.6667, 0.8333, 0.8333, 0.75, 0.8333, 0.75, 0.6667, 0.8333, 0.1667, 0.8333, 0.3333, 0.75, 0.3333, 0.75, 0.1667, 0.8333, 0.5, 0.8333, 0.6667, 0.75, 0.6667, 0.75, 0.5, 0.8333, 0.8333, 0.7917, 1.0, 0.75, 0.8333, 0.7917, 0.0, 0.8333, 0.1667, 0.75, 0.1667, 0.7083, 0.0, 0.75, 0.1667, 0.6667, 0.1667, 0.75, 0.3333, 0.75, 0.5, 0.6667, 0.5, 0.6667, 0.3333, 0.75, 0.6667, 0.75, 0.8333, 0.6667, 0.8333, 0.6667, 0.6667, 0.75, 0.1667, 0.75, 0.3333, 0.6667, 0.3333, 0.6667, 0.1667, 0.75, 0.5, 0.75, 0.6667, 0.6667, 0.6667, 0.6667, 0.5, 0.75, 0.8333, 0.7083, 1.0, 0.6667, 0.8333, 0.6667, 0.6667, 0.6667, 0.8333, 0.5833, 0.8333, 0.5833, 0.6667, 0.6667, 0.1667, 0.6667, 0.3333, 0.5833, 0.3333, 0.5833, 0.1667, 0.6667, 0.5, 0.6667, 0.6667, 0.5833, 0.6667, 0.5833, 0.5, 0.6667, 0.8333, 0.625, 1.0, 0.5833, 0.8333, 0.625, 0.0, 0.6667, 0.1667, 0.5833, 0.1667, 0.6667, 0.3333, 0.6667, 0.5, 0.5833, 0.5, 0.5833, 0.3333, 0.5833, 0.1667, 0.5833, 0.3333, 0.5, 0.3333, 0.5, 0.1667, 0.5833, 0.5, 0.5833, 0.6667, 0.5, 0.6667, 0.5, 0.5, 0.5833, 0.8333, 0.5417, 1.0, 0.5, 0.8333, 0.5417, 0.0, 0.5833, 0.1667, 0.5, 0.1667, 0.5833, 0.3333, 0.5833, 0.5, 0.5, 0.5, 0.5, 0.3333, 0.5833, 0.6667, 0.5833, 0.8333, 0.5, 0.8333, 0.5, 0.6667, 0.5, 0.1667, 0.5, 0.3333, 0.4167, 0.3333, 0.4167, 0.1667, 0.5, 0.5, 0.5, 0.6667, 0.4167, 0.6667, 0.4167, 0.5, 0.5, 0.8333, 0.4583, 1.0, 0.4167, 0.8333, 0.4583, 0.0, 0.5, 0.1667, 0.4167, 0.1667, 0.5, 0.3333, 0.5, 0.5, 0.4167, 0.5, 0.4167, 0.3333, 0.5, 0.6667, 0.5, 0.8333, 0.4167, 0.8333, 0.4167, 0.6667, 0.4167, 0.1667, 0.4167, 0.3333, 0.3333, 0.3333, 0.3333, 0.1667, 0.4167, 0.5, 0.4167, 0.6667, 0.3333, 0.6667, 0.3333, 0.5, 0.4167, 0.8333, 0.375, 1.0, 0.3333, 0.8333, 0.375, 0.0, 0.4167, 0.1667, 0.3333, 0.1667, 0.4167, 0.3333, 0.4167, 0.5, 0.3333, 0.5, 0.3333, 0.3333, 0.4167, 0.6667, 0.4167, 0.8333, 0.3333, 0.8333, 0.3333, 0.6667, 0.3333, 0.1667, 0.3333, 0.3333, 0.25, 0.3333, 0.25, 0.1667, 0.3333, 0.5, 0.3333, 0.6667, 0.25, 0.6667, 0.25, 0.5, 0.3333, 0.8333, 0.2917, 1.0, 0.25, 0.8333, 0.2917, 0.0, 0.3333, 0.1667, 0.25, 0.1667, 0.3333, 0.3333, 0.3333, 0.5, 0.25, 0.5, 0.25, 0.3333, 0.3333, 0.6667, 0.3333, 0.8333, 0.25, 0.8333, 0.25, 0.6667, 0.25, 0.5, 0.25, 0.6667, 0.1667, 0.6667, 0.1667, 0.5, 0.25, 0.8333, 0.2083, 1.0, 0.1667, 0.8333, 0.2083, 0.0, 0.25, 0.1667, 0.1667, 0.1667, 0.25, 0.3333, 0.25, 0.5, 0.1667, 0.5, 0.1667, 0.3333, 0.25, 0.6667, 0.25, 0.8333, 0.1667, 0.8333, 0.1667, 0.6667, 0.25, 0.1667, 0.25, 0.3333, 0.1667, 0.3333, 0.1667, 0.1667, 0.1667, 0.8333, 0.125, 1.0, 0.08333, 0.8333, 0.125, 0.0, 0.1667, 0.1667, 0.08333, 0.1667, 0.1667, 0.3333, 0.1667, 0.5, 0.08333, 0.5, 0.08333, 0.3333, 0.1667, 0.6667, 0.1667, 0.8333, 0.08333, 0.8333, 0.08333, 0.6667, 0.1667, 0.1667, 0.1667, 0.3333, 0.08333, 0.3333, 0.08333, 0.1667, 0.1667, 0.5, 0.1667, 0.6667, 0.08333, 0.6667, 0.08333, 0.5, 0.04167, 0.0, 0.08333, 0.1667, 0.0, 0.1667, 0.08333, 0.3333, 0.08333, 0.5, 0.0, 0.5, 0.0, 0.3333, 0.08333, 0.6667, 0.08333, 0.8333, 0.0, 0.8333, 0.0, 0.6667, 0.08333, 0.1667, 0.08333, 0.3333, 0.0, 0.3333, 0.0, 0.1667, 0.08333, 0.5, 0.08333, 0.6667, 0.0, 0.6667, 0.0, 0.5, 0.08333, 0.8333, 0.04167, 1.0, 0.0, 0.8333, 0.9583, 0.0, 1.0, 0.1667, 0.9167, 0.1667, 1.0, 0.3333, 1.0, 0.5, 0.9167, 0.5, 0.9167, 0.3333, 1.0, 0.6667, 1.0, 0.8333, 0.9167, 0.8333, 0.9167, 0.6667, 1.0, 0.1667, 1.0, 0.3333, 0.9167, 0.3333, 0.9167, 0.1667, 1.0, 0.5, 1.0, 0.6667, 0.9167, 0.6667, 0.9167, 0.5, 1.0, 0.8333, 0.9583, 1.0, 0.9167, 0.8333, 0.875, 0.0, 0.9167, 0.1667, 0.8333, 0.1667, 0.9167, 0.3333, 0.9167, 0.5, 0.8333, 0.5, 0.8333, 0.3333, 0.9167, 0.6667, 0.9167, 0.8333, 0.8333, 0.8333, 0.8333, 0.6667, 0.9167, 0.1667, 0.9167, 0.3333, 0.8333, 0.3333, 0.8333, 0.1667, 0.9167, 0.5, 0.9167, 0.6667, 0.8333, 0.6667, 0.8333, 0.5, 0.9167, 0.8333, 0.875, 1.0, 0.8333, 0.8333, 0.8333, 0.3333, 0.8333, 0.5, 0.75, 0.5, 0.75, 0.3333, 0.8333, 0.6667, 0.8333, 0.8333, 0.75, 0.8333, 0.75, 0.6667, 0.8333, 0.1667, 0.8333, 0.3333, 0.75, 0.3333, 0.75, 0.1667, 0.8333, 0.5, 0.8333, 0.6667, 0.75, 0.6667, 0.75, 0.5, 0.8333, 0.8333, 0.7917, 1.0, 0.75, 0.8333, 0.7917, 0.0, 0.8333, 0.1667, 0.75, 0.1667, 0.7083, 0.0, 0.75, 0.1667, 0.6667, 0.1667, 0.75, 0.3333, 0.75, 0.5, 0.6667, 0.5, 0.6667, 0.3333, 0.75, 0.6667, 0.75, 0.8333, 0.6667, 0.8333, 0.6667, 0.6667, 0.75, 0.1667, 0.75, 0.3333, 0.6667, 0.3333, 0.6667, 0.1667, 0.75, 0.5, 0.75, 0.6667, 0.6667, 0.6667, 0.6667, 0.5, 0.75, 0.8333, 0.7083, 1.0, 0.6667, 0.8333, 0.6667, 0.6667, 0.6667, 0.8333, 0.5833, 0.8333, 0.5833, 0.6667, 0.6667, 0.1667, 0.6667, 0.3333, 0.5833, 0.3333, 0.5833, 0.1667, 0.6667, 0.5, 0.6667, 0.6667, 0.5833, 0.6667, 0.5833, 0.5, 0.6667, 0.8333, 0.625, 1.0, 0.5833, 0.8333, 0.625, 0.0, 0.6667, 0.1667, 0.5833, 0.1667, 0.6667, 0.3333, 0.6667, 0.5, 0.5833, 0.5, 0.5833, 0.3333, 0.5833, 0.1667, 0.5833, 0.3333, 0.5, 0.3333, 0.5, 0.1667, 0.5833, 0.5, 0.5833, 0.6667, 0.5, 0.6667, 0.5, 0.5, 0.5833, 0.8333, 0.5417, 1.0, 0.5, 0.8333, 0.5417, 0.0, 0.5833, 0.1667, 0.5, 0.1667, 0.5833, 0.3333, 0.5833, 0.5, 0.5, 0.5, 0.5, 0.3333, 0.5833, 0.6667, 0.5833, 0.8333, 0.5, 0.8333, 0.5, 0.6667, 0.5, 0.1667, 0.5, 0.3333, 0.4167, 0.3333, 0.4167, 0.1667, 0.5, 0.5, 0.5, 0.6667, 0.4167, 0.6667, 0.4167, 0.5, 0.5, 0.8333, 0.4583, 1.0, 0.4167, 0.8333, 0.4583, 0.0, 0.5, 0.1667, 0.4167, 0.1667, 0.5, 0.3333, 0.5, 0.5, 0.4167, 0.5, 0.4167, 0.3333, 0.5, 0.6667, 0.5, 0.8333, 0.4167, 0.8333, 0.4167, 0.6667, 0.4167, 0.1667, 0.4167, 0.3333, 0.3333, 0.3333, 0.3333, 0.1667, 0.4167, 0.5, 0.4167, 0.6667, 0.3333, 0.6667, 0.3333, 0.5, 0.4167, 0.8333, 0.375, 1.0, 0.3333, 0.8333, 0.375, 0.0, 0.4167, 0.1667, 0.3333, 0.1667, 0.4167, 0.3333, 0.4167, 0.5, 0.3333, 0.5, 0.3333, 0.3333, 0.4167, 0.6667, 0.4167, 0.8333, 0.3333, 0.8333, 0.3333, 0.6667, 0.3333, 0.1667, 0.3333, 0.3333, 0.25, 0.3333, 0.25, 0.1667, 0.3333, 0.5, 0.3333, 0.6667, 0.25, 0.6667, 0.25, 0.5, 0.3333, 0.8333, 0.2917, 1.0, 0.25, 0.8333, 0.2917, 0.0, 0.3333, 0.1667, 0.25, 0.1667, 0.3333, 0.3333, 0.3333, 0.5, 0.25, 0.5, 0.25, 0.3333, 0.3333, 0.6667, 0.3333, 0.8333, 0.25, 0.8333, 0.25, 0.6667, 0.25, 0.5, 0.25, 0.6667, 0.1667, 0.6667, 0.1667, 0.5, 0.25, 0.8333, 0.2083, 1.0, 0.1667, 0.8333, 0.2083, 0.0, 0.25, 0.1667, 0.1667, 0.1667, 0.25, 0.3333, 0.25, 0.5, 0.1667, 0.5, 0.1667, 0.3333, 0.25, 0.6667, 0.25, 0.8333, 0.1667, 0.8333, 0.1667, 0.6667, 0.25, 0.1667, 0.25, 0.3333, 0.1667, 0.3333, 0.1667, 0.1667, 0.1667, 0.8333, 0.125, 1.0, 0.08333, 0.8333, 0.125, 0.0, 0.1667, 0.1667, 0.08333, 0.1667, 0.1667, 0.3333, 0.1667, 0.5, 0.08333, 0.5, 0.08333, 0.3333, 0.1667, 0.6667, 0.1667, 0.8333, 0.08333, 0.8333, 0.08333, 0.6667, 0.1667, 0.1667, 0.1667, 0.3333, 0.08333, 0.3333, 0.08333, 0.1667, 0.1667, 0.5, 0.1667, 0.6667, 0.08333, 0.6667, 0.08333, 0.5, 0.04167, 0.0, 0.08333, 0.1667, 0.0, 0.1667, 0.08333, 0.3333, 0.08333, 0.5, 0.0, 0.5, 0.0, 0.3333, 0.08333, 0.6667, 0.08333, 0.8333, 0.0, 0.8333, 0.0, 0.6667, 0.08333, 0.1667, 0.08333, 0.3333, 0.0, 0.3333, 0.0, 0.1667, 0.08333, 0.5, 0.08333, 0.6667, 0.0, 0.6667, 0.0, 0.5, 0.08333, 0.8333, 0.04167, 1.0, 0.0, 0.8333, 0.9583, 0.0, 1.0, 0.1667, 0.9167, 0.1667, 1.0, 0.3333, 1.0, 0.5, 0.9167, 0.5, 0.9167, 0.3333, 1.0, 0.6667, 1.0, 0.8333, 0.9167, 0.8333, 0.9167, 0.6667, 1.0, 0.1667, 1.0, 0.3333, 0.9167, 0.3333, 0.9167, 0.1667, 1.0, 0.5, 1.0, 0.6667, 0.9167, 0.6667, 0.9167, 0.5, 1.0, 0.8333, 0.9583, 1.0, 0.9167, 0.8333, 0.875, 0.0, 0.9167, 0.1667, 0.8333, 0.1667, 0.9167, 0.3333, 0.9167, 0.5, 0.8333, 0.5, 0.8333, 0.3333, 0.9167, 0.6667, 0.9167, 0.8333, 0.8333, 0.8333, 0.8333, 0.6667, 0.9167, 0.1667, 0.9167, 0.3333, 0.8333, 0.3333, 0.8333, 0.1667, 0.9167, 0.5, 0.9167, 0.6667, 0.8333, 0.6667, 0.8333, 0.5, 0.9167, 0.8333, 0.875, 1.0, 0.8333, 0.8333, 0.8333, 0.3333, 0.8333, 0.5, 0.75, 0.5, 0.75, 0.3333, 0.8333, 0.6667, 0.8333, 0.8333, 0.75, 0.8333, 0.75, 0.6667, 0.8333, 0.1667, 0.8333, 0.3333, 0.75, 0.3333, 0.75, 0.1667, 0.8333, 0.5, 0.8333, 0.6667, 0.75, 0.6667, 0.75, 0.5, 0.8333, 0.8333, 0.7917, 1.0, 0.75, 0.8333, 0.7917, 0.0, 0.8333, 0.1667, 0.75, 0.1667, 0.7083, 0.0, 0.75, 0.1667, 0.6667, 0.1667, 0.75, 0.3333, 0.75, 0.5, 0.6667, 0.5, 0.6667, 0.3333, 0.75, 0.6667, 0.75, 0.8333, 0.6667, 0.8333, 0.6667, 0.6667, 0.75, 0.1667, 0.75, 0.3333, 0.6667, 0.3333, 0.6667, 0.1667, 0.75, 0.5, 0.75, 0.6667, 0.6667, 0.6667, 0.6667, 0.5, 0.75, 0.8333, 0.7083, 1.0, 0.6667, 0.8333, 0.6667, 0.6667, 0.6667, 0.8333, 0.5833, 0.8333, 0.5833, 0.6667, 0.6667, 0.1667, 0.6667, 0.3333, 0.5833, 0.3333, 0.5833, 0.1667, 0.6667, 0.5, 0.6667, 0.6667, 0.5833, 0.6667, 0.5833, 0.5, 0.6667, 0.8333, 0.625, 1.0, 0.5833, 0.8333, 0.625, 0.0, 0.6667, 0.1667, 0.5833, 0.1667, 0.6667, 0.3333, 0.6667, 0.5, 0.5833, 0.5, 0.5833, 0.3333, 0.5833, 0.1667, 0.5833, 0.3333, 0.5, 0.3333, 0.5, 0.1667, 0.5833, 0.5, 0.5833, 0.6667, 0.5, 0.6667, 0.5, 0.5, 0.5833, 0.8333, 0.5417, 1.0, 0.5, 0.8333, 0.5417, 0.0, 0.5833, 0.1667, 0.5, 0.1667, 0.5833, 0.3333, 0.5833, 0.5, 0.5, 0.5, 0.5, 0.3333, 0.5833, 0.6667, 0.5833, 0.8333, 0.5, 0.8333, 0.5, 0.6667, 0.5, 0.1667, 0.5, 0.3333, 0.4167, 0.3333, 0.4167, 0.1667, 0.5, 0.5, 0.5, 0.6667, 0.4167, 0.6667, 0.4167, 0.5, 0.5, 0.8333, 0.4583, 1.0, 0.4167, 0.8333, 0.4583, 0.0, 0.5, 0.1667, 0.4167, 0.1667, 0.5, 0.3333, 0.5, 0.5, 0.4167, 0.5, 0.4167, 0.3333, 0.5, 0.6667, 0.5, 0.8333, 0.4167, 0.8333, 0.4167, 0.6667, 0.4167, 0.1667, 0.4167, 0.3333, 0.3333, 0.3333, 0.3333, 0.1667, 0.4167, 0.5, 0.4167, 0.6667, 0.3333, 0.6667, 0.3333, 0.5, 0.4167, 0.8333, 0.375, 1.0, 0.3333, 0.8333, 0.375, 0.0, 0.4167, 0.1667, 0.3333, 0.1667, 0.4167, 0.3333, 0.4167, 0.5, 0.3333, 0.5, 0.3333, 0.3333, 0.4167, 0.6667, 0.4167, 0.8333, 0.3333, 0.8333, 0.3333, 0.6667, 0.3333, 0.1667, 0.3333, 0.3333, 0.25, 0.3333, 0.25, 0.1667, 0.3333, 0.5, 0.3333, 0.6667, 0.25, 0.6667, 0.25, 0.5, 0.3333, 0.8333, 0.2917, 1.0, 0.25, 0.8333, 0.2917, 0.0, 0.3333, 0.1667, 0.25, 0.1667, 0.3333, 0.3333, 0.3333, 0.5, 0.25, 0.5, 0.25, 0.3333, 0.3333, 0.6667, 0.3333, 0.8333, 0.25, 0.8333, 0.25, 0.6667, 0.25, 0.5, 0.25, 0.6667, 0.1667, 0.6667, 0.1667, 0.5, 0.25, 0.8333, 0.2083, 1.0, 0.1667, 0.8333, 0.2083, 0.0, 0.25, 0.1667, 0.1667, 0.1667, 0.25, 0.3333, 0.25, 0.5, 0.1667, 0.5, 0.1667, 0.3333, 0.25, 0.6667, 0.25, 0.8333, 0.1667, 0.8333, 0.1667, 0.6667, 0.25, 0.1667, 0.25, 0.3333, 0.1667, 0.3333, 0.1667, 0.1667, 0.1667, 0.8333, 0.125, 1.0, 0.08333, 0.8333, 0.125, 0.0, 0.1667, 0.1667, 0.08333, 0.1667, 0.1667, 0.3333, 0.1667, 0.5, 0.08333, 0.5, 0.08333, 0.3333, 0.1667, 0.6667, 0.1667, 0.8333, 0.08333, 0.8333, 0.08333, 0.6667, 0.1667, 0.1667, 0.1667, 0.3333, 0.08333, 0.3333, 0.08333, 0.1667, 0.1667, 0.5, 0.1667, 0.6667, 0.08333, 0.6667, 0.08333, 0.5, 0.04167, 0.0, 0.08333, 0.1667, 0.0, 0.1667, 0.08333, 0.3333, 0.08333, 0.5, 0.0, 0.5, 0.0, 0.3333, 0.08333, 0.6667, 0.08333, 0.8333, 0.0, 0.8333, 0.0, 0.6667, 0.08333, 0.1667, 0.08333, 0.3333, 0.0, 0.3333, 0.0, 0.1667, 0.08333, 0.5, 0.08333, 0.6667, 0.0, 0.6667, 0.0, 0.5, 0.08333, 0.8333, 0.04167, 1.0, 0.0, 0.8333, 0.9583, 0.0, 1.0, 0.1667, 0.9167, 0.1667, 1.0, 0.3333, 1.0, 0.5, 0.9167, 0.5, 0.9167, 0.3333, 1.0, 0.6667, 1.0, 0.8333, 0.9167, 0.8333, 0.9167, 0.6667, 1.0, 0.1667, 1.0, 0.3333, 0.9167, 0.3333, 0.9167, 0.1667, 1.0, 0.5, 1.0, 0.6667, 0.9167, 0.6667, 0.9167, 0.5, 1.0, 0.8333, 0.9583, 1.0, 0.9167, 0.8333, 0.875, 0.0, 0.9167, 0.1667, 0.8333, 0.1667, 0.9167, 0.3333, 0.9167, 0.5, 0.8333, 0.5, 0.8333, 0.3333, 0.9167, 0.6667, 0.9167, 0.8333, 0.8333, 0.8333, 0.8333, 0.6667, 0.9167, 0.1667, 0.9167, 0.3333, 0.8333, 0.3333, 0.8333, 0.1667, 0.9167, 0.5, 0.9167, 0.6667, 0.8333, 0.6667, 0.8333, 0.5, 0.9167, 0.8333, 0.875, 1.0, 0.8333, 0.8333, 0.8333, 0.3333, 0.8333, 0.5, 0.75, 0.5, 0.75, 0.3333, 0.8333, 0.6667, 0.8333, 0.8333, 0.75, 0.8333, 0.75, 0.6667, 0.8333, 0.1667, 0.8333, 0.3333, 0.75, 0.3333, 0.75, 0.1667, 0.8333, 0.5, 0.8333, 0.6667, 0.75, 0.6667, 0.75, 0.5, 0.8333, 0.8333, 0.7917, 1.0, 0.75, 0.8333, 0.7917, 0.0, 0.8333, 0.1667, 0.75, 0.1667])
me_sphere.materials.append(mat_material_001)
me_sphere.use_remesh_fix_poles = True
me_sphere.use_remesh_preserve_attributes = False
me_sphere.update()

# ---- objects
ob_sphere = bpy.data.objects.new('Sphere', me_sphere)

# ---- transforms, parenting, visibility, modifiers, constraints
ob_sphere.location = (0.9057, 0.0, 0.0)

# ---- collection membership
scene.collection.objects.link(ob_sphere)

# ---- scene / render settings (as saved in the file)
scene.frame_start = 1; scene.frame_end = 250; scene.frame_set(1)
scene.render.engine = 'BLENDER_EEVEE_NEXT'
scene.cycles.sampling_pattern = 'TABULATED_SOBOL'
scene.cycles.use_light_tree = False
scene.view_settings.view_transform = 'Filmic'
bpy.context.view_layer.update()

# ---- added for rendering (the .blend has no active camera and no usable light): camera, sun
cam_auto = bpy.data.cameras.new('AutoCamera')
cam_auto.lens = 50.0
cam_auto.sensor_width = 36.0
cam_auto.clip_end = 1000.0
ob_auto_camera = bpy.data.objects.new('AutoCamera', cam_auto)
scene.collection.objects.link(ob_auto_camera)
ob_auto_camera.location = (7.28589, -7.15917, 4.81923)
ob_auto_camera.rotation_euler = (1.09748, -7.21219e-08, 0.694738)
scene.camera = ob_auto_camera
light_auto_sun = bpy.data.lights.new('AutoSun', 'SUN')
light_auto_sun.energy = 3.0
light_auto_sun.angle = 0.0523599
ob_auto_sun = bpy.data.objects.new('AutoSun', light_auto_sun)
scene.collection.objects.link(ob_auto_sun)
ob_auto_sun.rotation_euler = (0.872665, 0.174533, 0.523599)
bpy.context.view_layer.update()
